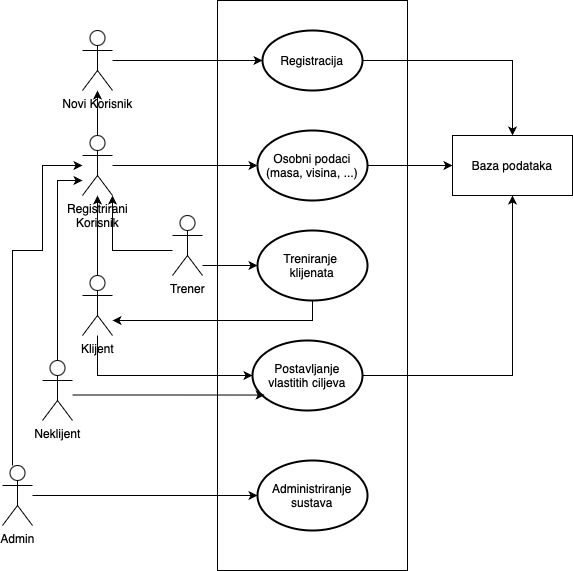

The diagram above was exported from draw.io. Its source (the exported page's mxGraphModel, read from the mxfile embedded in the PNG):
<mxGraphModel dx="1733" dy="602" grid="1" gridSize="10" guides="1" tooltips="1" connect="1" arrows="1" fold="1" page="1" pageScale="1" pageWidth="827" pageHeight="1169" math="0" shadow="0">
  <root>
    <mxCell id="0" />
    <mxCell id="1" parent="0" />
    <mxCell id="8Ld9T0haNgzQSJCqsnAU-46" value="" style="rounded=0;whiteSpace=wrap;html=1;" vertex="1" parent="1">
      <mxGeometry x="195" y="60" width="190" height="570" as="geometry" />
    </mxCell>
    <mxCell id="8Ld9T0haNgzQSJCqsnAU-34" style="edgeStyle=orthogonalEdgeStyle;rounded=0;orthogonalLoop=1;jettySize=auto;html=1;" edge="1" parent="1" source="8Ld9T0haNgzQSJCqsnAU-2" target="8Ld9T0haNgzQSJCqsnAU-26">
      <mxGeometry relative="1" as="geometry" />
    </mxCell>
    <mxCell id="8Ld9T0haNgzQSJCqsnAU-2" value="Novi Korisnik" style="shape=umlActor;verticalLabelPosition=bottom;verticalAlign=top;html=1;" vertex="1" parent="1">
      <mxGeometry x="60" y="90" width="30" height="60" as="geometry" />
    </mxCell>
    <mxCell id="8Ld9T0haNgzQSJCqsnAU-39" style="edgeStyle=orthogonalEdgeStyle;rounded=0;orthogonalLoop=1;jettySize=auto;html=1;entryX=0.5;entryY=0;entryDx=0;entryDy=0;" edge="1" parent="1" source="8Ld9T0haNgzQSJCqsnAU-26" target="8Ld9T0haNgzQSJCqsnAU-36">
      <mxGeometry relative="1" as="geometry" />
    </mxCell>
    <mxCell id="8Ld9T0haNgzQSJCqsnAU-26" value="Registracija" style="strokeWidth=2;html=1;shape=mxgraph.flowchart.start_1;whiteSpace=wrap;" vertex="1" parent="1">
      <mxGeometry x="240" y="90" width="100" height="60" as="geometry" />
    </mxCell>
    <mxCell id="8Ld9T0haNgzQSJCqsnAU-37" style="edgeStyle=orthogonalEdgeStyle;rounded=0;orthogonalLoop=1;jettySize=auto;html=1;" edge="1" parent="1" source="8Ld9T0haNgzQSJCqsnAU-28" target="8Ld9T0haNgzQSJCqsnAU-36">
      <mxGeometry relative="1" as="geometry" />
    </mxCell>
    <mxCell id="8Ld9T0haNgzQSJCqsnAU-28" value="Osobni podaci&lt;div&gt;(masa, visina, ...)&lt;/div&gt;" style="strokeWidth=2;html=1;shape=mxgraph.flowchart.start_1;whiteSpace=wrap;" vertex="1" parent="1">
      <mxGeometry x="235" y="190" width="110" height="70" as="geometry" />
    </mxCell>
    <mxCell id="8Ld9T0haNgzQSJCqsnAU-38" style="edgeStyle=orthogonalEdgeStyle;rounded=0;orthogonalLoop=1;jettySize=auto;html=1;entryX=0.5;entryY=1;entryDx=0;entryDy=0;" edge="1" parent="1" source="8Ld9T0haNgzQSJCqsnAU-31" target="8Ld9T0haNgzQSJCqsnAU-36">
      <mxGeometry relative="1" as="geometry" />
    </mxCell>
    <mxCell id="8Ld9T0haNgzQSJCqsnAU-31" value="Postavljanje vlastitih ciljeva" style="strokeWidth=2;html=1;shape=mxgraph.flowchart.start_1;whiteSpace=wrap;" vertex="1" parent="1">
      <mxGeometry x="230" y="400" width="110" height="70" as="geometry" />
    </mxCell>
    <mxCell id="8Ld9T0haNgzQSJCqsnAU-36" value="Baza podataka" style="rounded=0;whiteSpace=wrap;html=1;" vertex="1" parent="1">
      <mxGeometry x="430" y="195" width="120" height="60" as="geometry" />
    </mxCell>
    <mxCell id="8Ld9T0haNgzQSJCqsnAU-41" value="" style="edgeStyle=orthogonalEdgeStyle;rounded=0;orthogonalLoop=1;jettySize=auto;html=1;" edge="1" parent="1" source="8Ld9T0haNgzQSJCqsnAU-40" target="8Ld9T0haNgzQSJCqsnAU-2">
      <mxGeometry relative="1" as="geometry">
        <Array as="points">
          <mxPoint x="75" y="170" />
          <mxPoint x="75" y="170" />
        </Array>
      </mxGeometry>
    </mxCell>
    <mxCell id="8Ld9T0haNgzQSJCqsnAU-40" value="Registrirani&lt;div&gt;Korisnik&lt;/div&gt;" style="shape=umlActor;verticalLabelPosition=bottom;verticalAlign=top;html=1;outlineConnect=0;" vertex="1" parent="1">
      <mxGeometry x="60" y="195" width="30" height="60" as="geometry" />
    </mxCell>
    <mxCell id="8Ld9T0haNgzQSJCqsnAU-43" style="edgeStyle=orthogonalEdgeStyle;rounded=0;orthogonalLoop=1;jettySize=auto;html=1;entryX=0;entryY=0.5;entryDx=0;entryDy=0;entryPerimeter=0;" edge="1" parent="1" source="8Ld9T0haNgzQSJCqsnAU-40" target="8Ld9T0haNgzQSJCqsnAU-28">
      <mxGeometry relative="1" as="geometry" />
    </mxCell>
    <mxCell id="8Ld9T0haNgzQSJCqsnAU-50" style="edgeStyle=orthogonalEdgeStyle;rounded=0;orthogonalLoop=1;jettySize=auto;html=1;" edge="1" parent="1" source="8Ld9T0haNgzQSJCqsnAU-47" target="8Ld9T0haNgzQSJCqsnAU-40">
      <mxGeometry relative="1" as="geometry">
        <Array as="points">
          <mxPoint x="165" y="310" />
          <mxPoint x="90" y="310" />
        </Array>
      </mxGeometry>
    </mxCell>
    <mxCell id="8Ld9T0haNgzQSJCqsnAU-58" style="edgeStyle=orthogonalEdgeStyle;rounded=0;orthogonalLoop=1;jettySize=auto;html=1;" edge="1" parent="1" source="8Ld9T0haNgzQSJCqsnAU-47" target="8Ld9T0haNgzQSJCqsnAU-55">
      <mxGeometry relative="1" as="geometry">
        <Array as="points">
          <mxPoint x="190" y="325" />
          <mxPoint x="190" y="325" />
        </Array>
      </mxGeometry>
    </mxCell>
    <mxCell id="8Ld9T0haNgzQSJCqsnAU-47" value="Trener" style="shape=umlActor;verticalLabelPosition=bottom;verticalAlign=top;html=1;outlineConnect=0;" vertex="1" parent="1">
      <mxGeometry x="150" y="275" width="30" height="60" as="geometry" />
    </mxCell>
    <mxCell id="8Ld9T0haNgzQSJCqsnAU-49" style="edgeStyle=orthogonalEdgeStyle;rounded=0;orthogonalLoop=1;jettySize=auto;html=1;" edge="1" parent="1" source="8Ld9T0haNgzQSJCqsnAU-48" target="8Ld9T0haNgzQSJCqsnAU-40">
      <mxGeometry relative="1" as="geometry">
        <Array as="points">
          <mxPoint x="-10" y="310" />
          <mxPoint x="20" y="310" />
          <mxPoint x="20" y="225" />
        </Array>
      </mxGeometry>
    </mxCell>
    <mxCell id="8Ld9T0haNgzQSJCqsnAU-57" style="edgeStyle=orthogonalEdgeStyle;rounded=0;orthogonalLoop=1;jettySize=auto;html=1;" edge="1" parent="1" source="8Ld9T0haNgzQSJCqsnAU-48" target="8Ld9T0haNgzQSJCqsnAU-56">
      <mxGeometry relative="1" as="geometry" />
    </mxCell>
    <mxCell id="8Ld9T0haNgzQSJCqsnAU-48" value="Admin" style="shape=umlActor;verticalLabelPosition=bottom;verticalAlign=top;html=1;outlineConnect=0;" vertex="1" parent="1">
      <mxGeometry x="-20" y="525" width="30" height="60" as="geometry" />
    </mxCell>
    <mxCell id="8Ld9T0haNgzQSJCqsnAU-52" value="" style="edgeStyle=orthogonalEdgeStyle;rounded=0;orthogonalLoop=1;jettySize=auto;html=1;" edge="1" parent="1" source="8Ld9T0haNgzQSJCqsnAU-51" target="8Ld9T0haNgzQSJCqsnAU-40">
      <mxGeometry relative="1" as="geometry" />
    </mxCell>
    <mxCell id="8Ld9T0haNgzQSJCqsnAU-51" value="Klijent" style="shape=umlActor;verticalLabelPosition=bottom;verticalAlign=top;html=1;outlineConnect=0;" vertex="1" parent="1">
      <mxGeometry x="60" y="335" width="30" height="60" as="geometry" />
    </mxCell>
    <mxCell id="8Ld9T0haNgzQSJCqsnAU-53" style="edgeStyle=orthogonalEdgeStyle;rounded=0;orthogonalLoop=1;jettySize=auto;html=1;entryX=0;entryY=0.5;entryDx=0;entryDy=0;entryPerimeter=0;" edge="1" parent="1" source="8Ld9T0haNgzQSJCqsnAU-51" target="8Ld9T0haNgzQSJCqsnAU-31">
      <mxGeometry relative="1" as="geometry">
        <Array as="points">
          <mxPoint x="75" y="435" />
        </Array>
      </mxGeometry>
    </mxCell>
    <mxCell id="8Ld9T0haNgzQSJCqsnAU-59" style="edgeStyle=orthogonalEdgeStyle;rounded=0;orthogonalLoop=1;jettySize=auto;html=1;" edge="1" parent="1" source="8Ld9T0haNgzQSJCqsnAU-55" target="8Ld9T0haNgzQSJCqsnAU-51">
      <mxGeometry relative="1" as="geometry">
        <Array as="points">
          <mxPoint x="290" y="380" />
        </Array>
      </mxGeometry>
    </mxCell>
    <mxCell id="8Ld9T0haNgzQSJCqsnAU-55" value="Treniranje&amp;nbsp;&lt;div&gt;klijenata&lt;/div&gt;" style="strokeWidth=2;html=1;shape=mxgraph.flowchart.start_1;whiteSpace=wrap;" vertex="1" parent="1">
      <mxGeometry x="235" y="290" width="110" height="70" as="geometry" />
    </mxCell>
    <mxCell id="8Ld9T0haNgzQSJCqsnAU-56" value="Administriranje&lt;div&gt;sustava&lt;/div&gt;" style="strokeWidth=2;html=1;shape=mxgraph.flowchart.start_1;whiteSpace=wrap;" vertex="1" parent="1">
      <mxGeometry x="235" y="520" width="110" height="70" as="geometry" />
    </mxCell>
    <mxCell id="8Ld9T0haNgzQSJCqsnAU-61" style="edgeStyle=orthogonalEdgeStyle;rounded=0;orthogonalLoop=1;jettySize=auto;html=1;" edge="1" parent="1" source="8Ld9T0haNgzQSJCqsnAU-60" target="8Ld9T0haNgzQSJCqsnAU-40">
      <mxGeometry relative="1" as="geometry">
        <Array as="points">
          <mxPoint x="35" y="240" />
        </Array>
      </mxGeometry>
    </mxCell>
    <mxCell id="8Ld9T0haNgzQSJCqsnAU-60" value="Neklijent" style="shape=umlActor;verticalLabelPosition=bottom;verticalAlign=top;html=1;outlineConnect=0;" vertex="1" parent="1">
      <mxGeometry x="20" y="420" width="30" height="60" as="geometry" />
    </mxCell>
    <mxCell id="8Ld9T0haNgzQSJCqsnAU-62" style="edgeStyle=orthogonalEdgeStyle;rounded=0;orthogonalLoop=1;jettySize=auto;html=1;entryX=0.111;entryY=0.779;entryDx=0;entryDy=0;entryPerimeter=0;" edge="1" parent="1" source="8Ld9T0haNgzQSJCqsnAU-60" target="8Ld9T0haNgzQSJCqsnAU-31">
      <mxGeometry relative="1" as="geometry">
        <Array as="points">
          <mxPoint x="140" y="455" />
        </Array>
      </mxGeometry>
    </mxCell>
  </root>
</mxGraphModel>